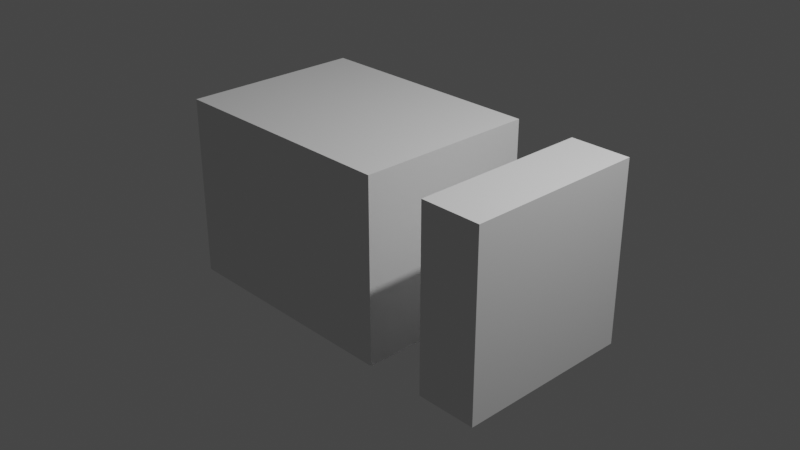 # Source: GapBlankTile.blend  (saved by Blender 2.90.8; exported with 4.5.12 LTS)
import bpy
from mathutils import Matrix  # noqa: F401  (used for matrix-valued properties, if any)

bpy.ops.wm.read_factory_settings(use_empty=True)
scene = bpy.context.scene
scene.name = 'Scene'

# ---- collections
col_collection = bpy.data.collections.new('Collection'); scene.collection.children.link(col_collection)

# ---- world
world_world = bpy.data.worlds.new('World'); scene.world = world_world
world_world.use_nodes = True; world_world.node_tree.nodes.clear()
_N = world_world.node_tree.nodes; _L = world_world.node_tree.links
n0 = _N.new('ShaderNodeOutputWorld'); n0.name = 'World Output'; n0.location = (300, 300)
n1 = _N.new('ShaderNodeBackground'); n1.name = 'Background'; n1.location = (10, 300)
n1.inputs[0].default_value = (0.05088, 0.05088, 0.05088, 1.0)
_L.new(n1.outputs[0], n0.inputs[0])
n0.is_active_output = True
world_world.color = (0.05088, 0.05088, 0.05088)
world_world.use_sun_shadow = False
world_world.sun_shadow_jitter_overblur = 0.0

# ---- cameras
cam_camera = bpy.data.cameras.new('Camera')
cam_camera.clip_end = 100.0
cam_camera.ortho_scale = 7.314

# ---- lights
light_light = bpy.data.lights.new('Light', 'POINT')
light_light.transmission_factor = 0.0
light_light.energy = 1000.0
light_light.shadow_soft_size = 0.1
light_light.shadow_maximum_resolution = 0.006
light_light.use_absolute_resolution = True

# ---- meshes
me_cube_001 = bpy.data.meshes.new('Cube.001')
me_cube_001.from_pydata([(-2.0, -1.0, -1.0), (-2.0, -1.0, 1.0), (-2.0, 1.0, -1.0), (-2.0, 1.0, 1.0), (2.0, -1.0, -1.0), (2.0, -1.0, 1.0), (2.0, 1.0, -1.0), (2.0, 1.0, 1.0), (0.0, 1.0, -1.0), (0.0, 1.0, 1.0), (0.0, -1.0, -1.0), (0.0, -1.0, 1.0), (0.6667, 1.0, 1.0), (1.333, 1.0, 1.0), (0.6667, -1.0, -1.0), (1.333, -1.0, -1.0), (1.333, 1.0, -1.0), (0.6667, 1.0, -1.0), (1.333, -1.0, 1.0), (0.6667, -1.0, 1.0)], [], [(0, 1, 3, 2), (16, 13, 7, 6), (6, 7, 5, 4), (10, 11, 1, 0), (16, 6, 4, 15), (9, 3, 1, 11), (12, 9, 11, 19), (2, 8, 10, 0), (14, 19, 11, 10), (2, 3, 9, 8), (4, 5, 18, 15), (7, 13, 18, 5), (8, 17, 14, 10), (15, 18, 13, 16), (8, 9, 12, 17), (14, 17, 12, 19)])
_uv = me_cube_001.uv_layers.new(name='UVMap')
_uv.uv.foreach_set('vector', [0.375, 0.0, 0.625, 0.0, 0.625, 0.25, 0.375, 0.25, 0.375, 0.4583, 0.625, 0.4583, 0.625, 0.5, 0.375, 0.5, 0.375, 0.5, 0.625, 0.5, 0.625, 0.75, 0.375, 0.75, 0.375, 0.875, 0.625, 0.875, 0.625, 1.0, 0.375, 1.0, 0.3333, 0.5, 0.375, 0.5, 0.375, 0.75, 0.3333, 0.75, 0.75, 0.5, 0.875, 0.5, 0.875, 0.75, 0.75, 0.75, 0.7083, 0.5, 0.75, 0.5, 0.75, 0.75, 0.7083, 0.75, 0.125, 0.5, 0.25, 0.5, 0.25, 0.75, 0.125, 0.75, 0.375, 0.8333, 0.625, 0.8333, 0.625, 0.875, 0.375, 0.875, 0.375, 0.25, 0.625, 0.25, 0.625, 0.375, 0.375, 0.375, 0.375, 0.75, 0.625, 0.75, 0.625, 0.7917, 0.375, 0.7917, 0.625, 0.5, 0.6667, 0.5, 0.6667, 0.75, 0.625, 0.75, 0.25, 0.5, 0.2917, 0.5, 0.2917, 0.75, 0.25, 0.75, 0.3333, 0.75, 0.6667, 0.75, 0.625, 0.4583, 0.3333, 0.5, 0.375, 0.375, 0.625, 0.375, 0.625, 0.4167, 0.375, 0.4167, 0.2917, 0.75, 0.2917, 0.5, 0.625, 0.4167, 0.7083, 0.75])
me_cube_001.use_remesh_fix_poles = True
me_cube_001.use_remesh_preserve_attributes = False
me_cube_001.use_mirror_vertex_groups = False
me_cube_001.update()

# ---- objects
ob_light = bpy.data.objects.new('Light', light_light)
ob_camera = bpy.data.objects.new('Camera', cam_camera)
ob_cube = bpy.data.objects.new('Cube', me_cube_001)

# ---- transforms, parenting, visibility, modifiers, constraints
ob_light.location = (4.076, 1.005, 5.904)
ob_light.rotation_euler = (0.6503, 0.05522, 1.866)
ob_light.lock_rotations_4d = False
ob_light.empty_display_type = 'ARROWS'
ob_light.color = (0.0, 0.0, 0.0, 0.0)
ob_light.lineart.crease_threshold = 0.0
ob_camera.location = (7.359, -6.926, 4.958)
ob_camera.rotation_euler = (1.109, 0.0, 0.8149)
ob_camera.lock_rotations_4d = False
ob_camera.empty_display_type = 'ARROWS'
ob_camera.color = (0.0, 0.0, 0.0, 0.0)
ob_camera.display_type = 'WIRE'
ob_camera.lineart.crease_threshold = 0.0
ob_cube.location = (0.0, 0.0, 0.0)
ob_cube.lineart.crease_threshold = 0.0

# ---- collection membership
col_collection.objects.link(ob_light)
col_collection.objects.link(ob_camera)
col_collection.objects.link(ob_cube)

# ---- scene / render settings (as saved in the file)
scene.camera = ob_camera
scene.frame_start = 1; scene.frame_end = 250; scene.frame_set(1)
scene.render.engine = 'BLENDER_EEVEE_NEXT'
scene.cycles.use_denoising = False
scene.cycles.samples = 128
scene.cycles.sampling_pattern = 'TABULATED_SOBOL'
scene.cycles.use_adaptive_sampling = False
scene.cycles.use_light_tree = False
scene.view_settings.view_transform = 'Filmic'
bpy.context.view_layer.update()
